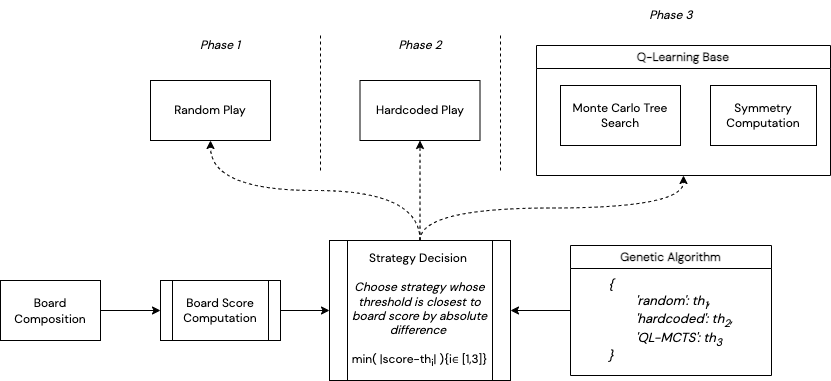

The diagram above was exported from draw.io. Its source (the exported page's mxGraphModel, read from the mxfile embedded in the PNG):
<mxGraphModel dx="954" dy="591" grid="1" gridSize="10" guides="1" tooltips="1" connect="1" arrows="1" fold="1" page="1" pageScale="1" pageWidth="850" pageHeight="1100" math="0" shadow="0">
  <root>
    <mxCell id="0" />
    <mxCell id="1" parent="0" />
    <mxCell id="OxaxDidPYXSda6GGbZBw-1" value="Random Play" style="rounded=0;whiteSpace=wrap;html=1;fontFamily=DM Sans;fontSource=https%3A%2F%2Ffonts.googleapis.com%2Fcss%3Ffamily%3DDM%2BSans;" vertex="1" parent="1">
      <mxGeometry x="170" y="120" width="120" height="60" as="geometry" />
    </mxCell>
    <mxCell id="OxaxDidPYXSda6GGbZBw-2" value="Hardcoded Play" style="rounded=0;whiteSpace=wrap;html=1;fontFamily=DM Sans;fontSource=https%3A%2F%2Ffonts.googleapis.com%2Fcss%3Ffamily%3DDM%2BSans;" vertex="1" parent="1">
      <mxGeometry x="379.5" y="120" width="120" height="60" as="geometry" />
    </mxCell>
    <mxCell id="OxaxDidPYXSda6GGbZBw-5" value="Q-Learning Base" style="swimlane;whiteSpace=wrap;html=1;fontFamily=DM Sans;fontSource=https%3A%2F%2Ffonts.googleapis.com%2Fcss%3Ffamily%3DDM%2BSans;" vertex="1" parent="1">
      <mxGeometry x="556" y="85" width="294" height="130" as="geometry" />
    </mxCell>
    <mxCell id="OxaxDidPYXSda6GGbZBw-3" value="Monte Carlo Tree Search" style="rounded=0;whiteSpace=wrap;html=1;fontFamily=DM Sans;fontSource=https%3A%2F%2Ffonts.googleapis.com%2Fcss%3Ffamily%3DDM%2BSans;" vertex="1" parent="OxaxDidPYXSda6GGbZBw-5">
      <mxGeometry x="24" y="40" width="120" height="60" as="geometry" />
    </mxCell>
    <mxCell id="OxaxDidPYXSda6GGbZBw-11" value="Symmetry Computation" style="rounded=0;whiteSpace=wrap;html=1;fontFamily=DM Sans;fontSource=https%3A%2F%2Ffonts.googleapis.com%2Fcss%3Ffamily%3DDM%2BSans;" vertex="1" parent="OxaxDidPYXSda6GGbZBw-5">
      <mxGeometry x="174" y="40" width="106" height="60" as="geometry" />
    </mxCell>
    <mxCell id="OxaxDidPYXSda6GGbZBw-6" value="" style="endArrow=none;html=1;rounded=0;fontFamily=DM Sans;fontSource=https%3A%2F%2Ffonts.googleapis.com%2Fcss%3Ffamily%3DDM%2BSans;dashed=1;" edge="1" parent="1">
      <mxGeometry width="50" height="50" relative="1" as="geometry">
        <mxPoint x="340" y="210" as="sourcePoint" />
        <mxPoint x="340" y="75" as="targetPoint" />
      </mxGeometry>
    </mxCell>
    <mxCell id="OxaxDidPYXSda6GGbZBw-7" value="" style="endArrow=none;html=1;rounded=0;fontFamily=DM Sans;fontSource=https%3A%2F%2Ffonts.googleapis.com%2Fcss%3Ffamily%3DDM%2BSans;dashed=1;" edge="1" parent="1">
      <mxGeometry width="50" height="50" relative="1" as="geometry">
        <mxPoint x="520" y="210" as="sourcePoint" />
        <mxPoint x="520" y="75" as="targetPoint" />
      </mxGeometry>
    </mxCell>
    <mxCell id="OxaxDidPYXSda6GGbZBw-17" style="edgeStyle=orthogonalEdgeStyle;curved=1;orthogonalLoop=1;jettySize=auto;html=1;exitX=1;exitY=0.5;exitDx=0;exitDy=0;entryX=0;entryY=0.5;entryDx=0;entryDy=0;fontFamily=DM Sans;fontSource=https%3A%2F%2Ffonts.googleapis.com%2Fcss%3Ffamily%3DDM%2BSans;fontSize=12;" edge="1" parent="1" source="OxaxDidPYXSda6GGbZBw-15" target="OxaxDidPYXSda6GGbZBw-16">
      <mxGeometry relative="1" as="geometry">
        <mxPoint x="80" y="352" as="sourcePoint" />
      </mxGeometry>
    </mxCell>
    <mxCell id="OxaxDidPYXSda6GGbZBw-15" value="&lt;font style=&quot;font-size: 12px;&quot;&gt;Board Composition&lt;/font&gt;" style="rounded=0;whiteSpace=wrap;html=1;fontFamily=DM Sans;fontSource=https%3A%2F%2Ffonts.googleapis.com%2Fcss%3Ffamily%3DDM%2BSans;fontSize=13;" vertex="1" parent="1">
      <mxGeometry x="20" y="320" width="100" height="60" as="geometry" />
    </mxCell>
    <mxCell id="OxaxDidPYXSda6GGbZBw-27" style="edgeStyle=orthogonalEdgeStyle;curved=1;orthogonalLoop=1;jettySize=auto;html=1;exitX=1;exitY=0.5;exitDx=0;exitDy=0;entryX=0;entryY=0.5;entryDx=0;entryDy=0;fontFamily=DM Sans;fontSource=https%3A%2F%2Ffonts.googleapis.com%2Fcss%3Ffamily%3DDM%2BSans;fontSize=12;" edge="1" parent="1" source="OxaxDidPYXSda6GGbZBw-16" target="OxaxDidPYXSda6GGbZBw-25">
      <mxGeometry relative="1" as="geometry" />
    </mxCell>
    <mxCell id="OxaxDidPYXSda6GGbZBw-16" value="&lt;font face=&quot;DM Sans&quot;&gt;Board Score Computation&lt;/font&gt;" style="shape=process;whiteSpace=wrap;html=1;backgroundOutline=1;" vertex="1" parent="1">
      <mxGeometry x="180" y="320" width="120" height="60" as="geometry" />
    </mxCell>
    <mxCell id="OxaxDidPYXSda6GGbZBw-26" style="edgeStyle=orthogonalEdgeStyle;curved=1;orthogonalLoop=1;jettySize=auto;html=1;exitX=0;exitY=0.5;exitDx=0;exitDy=0;entryX=1;entryY=0.5;entryDx=0;entryDy=0;fontFamily=DM Sans;fontSource=https%3A%2F%2Ffonts.googleapis.com%2Fcss%3Ffamily%3DDM%2BSans;fontSize=12;" edge="1" parent="1" source="OxaxDidPYXSda6GGbZBw-19" target="OxaxDidPYXSda6GGbZBw-25">
      <mxGeometry relative="1" as="geometry" />
    </mxCell>
    <mxCell id="OxaxDidPYXSda6GGbZBw-19" value="Genetic Algorithm" style="swimlane;whiteSpace=wrap;html=1;fontFamily=DM Sans;fontSource=https%3A%2F%2Ffonts.googleapis.com%2Fcss%3Ffamily%3DDM%2BSans;" vertex="1" parent="1">
      <mxGeometry x="590" y="285" width="201" height="130" as="geometry" />
    </mxCell>
    <mxCell id="OxaxDidPYXSda6GGbZBw-14" value="&lt;font style=&quot;font-size: 13px;&quot;&gt;&lt;i&gt;{&lt;br&gt;&lt;span style=&quot;white-space: pre;&quot;&gt;&#09;&lt;/span&gt;'random': th&lt;sub&gt;1&lt;/sub&gt;,&lt;br&gt;&lt;span style=&quot;white-space: pre;&quot;&gt;&#09;&lt;/span&gt;'hardcoded': th&lt;sub&gt;2&lt;/sub&gt;,&lt;br&gt;&lt;span style=&quot;white-space: pre;&quot;&gt;&#09;&lt;/span&gt;'QL-MCTS': th&lt;sub&gt;3&lt;/sub&gt;&lt;br&gt;}&amp;nbsp;&lt;/i&gt;&lt;/font&gt;" style="text;html=1;strokeColor=none;fillColor=none;align=left;verticalAlign=middle;whiteSpace=wrap;rounded=0;fontFamily=DM Sans;" vertex="1" parent="OxaxDidPYXSda6GGbZBw-19">
      <mxGeometry x="36" y="60" width="214" height="30" as="geometry" />
    </mxCell>
    <mxCell id="OxaxDidPYXSda6GGbZBw-28" style="edgeStyle=orthogonalEdgeStyle;curved=1;orthogonalLoop=1;jettySize=auto;html=1;exitX=0.5;exitY=0;exitDx=0;exitDy=0;entryX=0.5;entryY=1;entryDx=0;entryDy=0;dashed=1;fontFamily=DM Sans;fontSource=https%3A%2F%2Ffonts.googleapis.com%2Fcss%3Ffamily%3DDM%2BSans;fontSize=12;" edge="1" parent="1" source="OxaxDidPYXSda6GGbZBw-25" target="OxaxDidPYXSda6GGbZBw-1">
      <mxGeometry relative="1" as="geometry" />
    </mxCell>
    <mxCell id="OxaxDidPYXSda6GGbZBw-29" style="edgeStyle=orthogonalEdgeStyle;curved=1;orthogonalLoop=1;jettySize=auto;html=1;exitX=0.5;exitY=0;exitDx=0;exitDy=0;entryX=0.5;entryY=1;entryDx=0;entryDy=0;dashed=1;fontFamily=DM Sans;fontSource=https%3A%2F%2Ffonts.googleapis.com%2Fcss%3Ffamily%3DDM%2BSans;fontSize=12;" edge="1" parent="1" source="OxaxDidPYXSda6GGbZBw-25" target="OxaxDidPYXSda6GGbZBw-2">
      <mxGeometry relative="1" as="geometry" />
    </mxCell>
    <mxCell id="OxaxDidPYXSda6GGbZBw-30" style="edgeStyle=orthogonalEdgeStyle;curved=1;orthogonalLoop=1;jettySize=auto;html=1;exitX=0.5;exitY=0;exitDx=0;exitDy=0;entryX=0.5;entryY=1;entryDx=0;entryDy=0;dashed=1;fontFamily=DM Sans;fontSource=https%3A%2F%2Ffonts.googleapis.com%2Fcss%3Ffamily%3DDM%2BSans;fontSize=12;" edge="1" parent="1" source="OxaxDidPYXSda6GGbZBw-25" target="OxaxDidPYXSda6GGbZBw-5">
      <mxGeometry relative="1" as="geometry" />
    </mxCell>
    <mxCell id="OxaxDidPYXSda6GGbZBw-25" value="Strategy Decision&amp;nbsp;&lt;br&gt;&lt;br&gt;&lt;i&gt;Choose strategy whose threshold is closest to board score by absolute difference&amp;nbsp;&lt;/i&gt;&lt;br&gt;&lt;br&gt;min( |score-th&lt;sub style=&quot;border-color: var(--border-color);&quot;&gt;i&lt;/sub&gt;| ){i∈ [1,3]}" style="shape=process;whiteSpace=wrap;html=1;backgroundOutline=1;fontFamily=DM Sans;fontSource=https%3A%2F%2Ffonts.googleapis.com%2Fcss%3Ffamily%3DDM%2BSans;fontSize=12;" vertex="1" parent="1">
      <mxGeometry x="349" y="280" width="181" height="140" as="geometry" />
    </mxCell>
    <mxCell id="OxaxDidPYXSda6GGbZBw-31" value="&lt;i&gt;Phase 1&lt;/i&gt;" style="text;html=1;strokeColor=none;fillColor=none;align=center;verticalAlign=middle;whiteSpace=wrap;rounded=0;fontSize=12;fontFamily=DM Sans;" vertex="1" parent="1">
      <mxGeometry x="210" y="70" width="60" height="30" as="geometry" />
    </mxCell>
    <mxCell id="OxaxDidPYXSda6GGbZBw-32" value="&lt;i&gt;Phase 2&lt;/i&gt;" style="text;html=1;strokeColor=none;fillColor=none;align=center;verticalAlign=middle;whiteSpace=wrap;rounded=0;fontSize=12;fontFamily=DM Sans;" vertex="1" parent="1">
      <mxGeometry x="409.5" y="70" width="60" height="30" as="geometry" />
    </mxCell>
    <mxCell id="OxaxDidPYXSda6GGbZBw-33" value="&lt;i&gt;Phase 3&lt;/i&gt;" style="text;html=1;strokeColor=none;fillColor=none;align=center;verticalAlign=middle;whiteSpace=wrap;rounded=0;fontSize=12;fontFamily=DM Sans;" vertex="1" parent="1">
      <mxGeometry x="660.5" y="40" width="60" height="30" as="geometry" />
    </mxCell>
  </root>
</mxGraphModel>